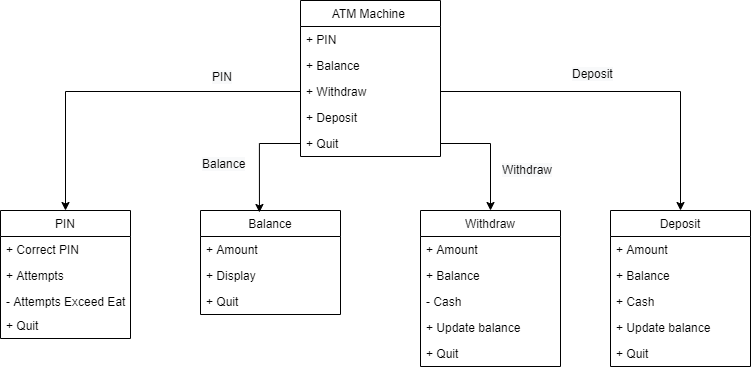

The diagram above was exported from draw.io. Its source (the exported page's mxGraphModel, read from the mxfile embedded in the PNG):
<mxGraphModel dx="852" dy="494" grid="1" gridSize="10" guides="1" tooltips="1" connect="1" arrows="1" fold="1" page="1" pageScale="1" pageWidth="827" pageHeight="1169" math="0" shadow="0">
  <root>
    <mxCell id="WIyWlLk6GJQsqaUBKTNV-0" />
    <mxCell id="WIyWlLk6GJQsqaUBKTNV-1" parent="WIyWlLk6GJQsqaUBKTNV-0" />
    <mxCell id="ZI3864EsdylQUSIyVJ02-18" value="PIN" style="swimlane;fontStyle=0;childLayout=stackLayout;horizontal=1;startSize=26;fillColor=none;horizontalStack=0;resizeParent=1;resizeParentMax=0;resizeLast=0;collapsible=1;marginBottom=0;" vertex="1" parent="WIyWlLk6GJQsqaUBKTNV-1">
      <mxGeometry x="70" y="390" width="130" height="128" as="geometry" />
    </mxCell>
    <mxCell id="ZI3864EsdylQUSIyVJ02-19" value="+ Correct PIN" style="text;strokeColor=none;fillColor=none;align=left;verticalAlign=top;spacingLeft=4;spacingRight=4;overflow=hidden;rotatable=0;points=[[0,0.5],[1,0.5]];portConstraint=eastwest;" vertex="1" parent="ZI3864EsdylQUSIyVJ02-18">
      <mxGeometry y="26" width="130" height="26" as="geometry" />
    </mxCell>
    <mxCell id="ZI3864EsdylQUSIyVJ02-20" value="+ Attempts" style="text;strokeColor=none;fillColor=none;align=left;verticalAlign=top;spacingLeft=4;spacingRight=4;overflow=hidden;rotatable=0;points=[[0,0.5],[1,0.5]];portConstraint=eastwest;" vertex="1" parent="ZI3864EsdylQUSIyVJ02-18">
      <mxGeometry y="52" width="130" height="26" as="geometry" />
    </mxCell>
    <mxCell id="ZI3864EsdylQUSIyVJ02-21" value="- Attempts Exceed Eat card" style="text;strokeColor=none;fillColor=none;align=left;verticalAlign=top;spacingLeft=4;spacingRight=4;overflow=hidden;rotatable=0;points=[[0,0.5],[1,0.5]];portConstraint=eastwest;" vertex="1" parent="ZI3864EsdylQUSIyVJ02-18">
      <mxGeometry y="78" width="130" height="24" as="geometry" />
    </mxCell>
    <mxCell id="ZI3864EsdylQUSIyVJ02-23" value="+ Quit" style="text;strokeColor=none;fillColor=none;align=left;verticalAlign=top;spacingLeft=4;spacingRight=4;overflow=hidden;rotatable=0;points=[[0,0.5],[1,0.5]];portConstraint=eastwest;" vertex="1" parent="ZI3864EsdylQUSIyVJ02-18">
      <mxGeometry y="102" width="130" height="26" as="geometry" />
    </mxCell>
    <mxCell id="ZI3864EsdylQUSIyVJ02-36" value="Deposit" style="swimlane;fontStyle=0;childLayout=stackLayout;horizontal=1;startSize=26;fillColor=none;horizontalStack=0;resizeParent=1;resizeParentMax=0;resizeLast=0;collapsible=1;marginBottom=0;" vertex="1" parent="WIyWlLk6GJQsqaUBKTNV-1">
      <mxGeometry x="680" y="390" width="140" height="156" as="geometry" />
    </mxCell>
    <mxCell id="ZI3864EsdylQUSIyVJ02-37" value="+ Amount" style="text;strokeColor=none;fillColor=none;align=left;verticalAlign=top;spacingLeft=4;spacingRight=4;overflow=hidden;rotatable=0;points=[[0,0.5],[1,0.5]];portConstraint=eastwest;" vertex="1" parent="ZI3864EsdylQUSIyVJ02-36">
      <mxGeometry y="26" width="140" height="26" as="geometry" />
    </mxCell>
    <mxCell id="ZI3864EsdylQUSIyVJ02-38" value="+ Balance" style="text;strokeColor=none;fillColor=none;align=left;verticalAlign=top;spacingLeft=4;spacingRight=4;overflow=hidden;rotatable=0;points=[[0,0.5],[1,0.5]];portConstraint=eastwest;" vertex="1" parent="ZI3864EsdylQUSIyVJ02-36">
      <mxGeometry y="52" width="140" height="26" as="geometry" />
    </mxCell>
    <mxCell id="ZI3864EsdylQUSIyVJ02-39" value="+ Cash" style="text;strokeColor=none;fillColor=none;align=left;verticalAlign=top;spacingLeft=4;spacingRight=4;overflow=hidden;rotatable=0;points=[[0,0.5],[1,0.5]];portConstraint=eastwest;" vertex="1" parent="ZI3864EsdylQUSIyVJ02-36">
      <mxGeometry y="78" width="140" height="26" as="geometry" />
    </mxCell>
    <mxCell id="ZI3864EsdylQUSIyVJ02-40" value="+ Update balance" style="text;strokeColor=none;fillColor=none;align=left;verticalAlign=top;spacingLeft=4;spacingRight=4;overflow=hidden;rotatable=0;points=[[0,0.5],[1,0.5]];portConstraint=eastwest;" vertex="1" parent="ZI3864EsdylQUSIyVJ02-36">
      <mxGeometry y="104" width="140" height="26" as="geometry" />
    </mxCell>
    <mxCell id="ZI3864EsdylQUSIyVJ02-41" value="+ Quit" style="text;strokeColor=none;fillColor=none;align=left;verticalAlign=top;spacingLeft=4;spacingRight=4;overflow=hidden;rotatable=0;points=[[0,0.5],[1,0.5]];portConstraint=eastwest;" vertex="1" parent="ZI3864EsdylQUSIyVJ02-36">
      <mxGeometry y="130" width="140" height="26" as="geometry" />
    </mxCell>
    <mxCell id="ZI3864EsdylQUSIyVJ02-30" value="Withdraw" style="swimlane;fontStyle=0;childLayout=stackLayout;horizontal=1;startSize=26;fillColor=none;horizontalStack=0;resizeParent=1;resizeParentMax=0;resizeLast=0;collapsible=1;marginBottom=0;" vertex="1" parent="WIyWlLk6GJQsqaUBKTNV-1">
      <mxGeometry x="490" y="390" width="140" height="156" as="geometry" />
    </mxCell>
    <mxCell id="ZI3864EsdylQUSIyVJ02-31" value="+ Amount" style="text;strokeColor=none;fillColor=none;align=left;verticalAlign=top;spacingLeft=4;spacingRight=4;overflow=hidden;rotatable=0;points=[[0,0.5],[1,0.5]];portConstraint=eastwest;" vertex="1" parent="ZI3864EsdylQUSIyVJ02-30">
      <mxGeometry y="26" width="140" height="26" as="geometry" />
    </mxCell>
    <mxCell id="ZI3864EsdylQUSIyVJ02-32" value="+ Balance" style="text;strokeColor=none;fillColor=none;align=left;verticalAlign=top;spacingLeft=4;spacingRight=4;overflow=hidden;rotatable=0;points=[[0,0.5],[1,0.5]];portConstraint=eastwest;" vertex="1" parent="ZI3864EsdylQUSIyVJ02-30">
      <mxGeometry y="52" width="140" height="26" as="geometry" />
    </mxCell>
    <mxCell id="ZI3864EsdylQUSIyVJ02-33" value="- Cash&#10;" style="text;strokeColor=none;fillColor=none;align=left;verticalAlign=top;spacingLeft=4;spacingRight=4;overflow=hidden;rotatable=0;points=[[0,0.5],[1,0.5]];portConstraint=eastwest;" vertex="1" parent="ZI3864EsdylQUSIyVJ02-30">
      <mxGeometry y="78" width="140" height="26" as="geometry" />
    </mxCell>
    <mxCell id="ZI3864EsdylQUSIyVJ02-34" value="+ Update balance" style="text;strokeColor=none;fillColor=none;align=left;verticalAlign=top;spacingLeft=4;spacingRight=4;overflow=hidden;rotatable=0;points=[[0,0.5],[1,0.5]];portConstraint=eastwest;" vertex="1" parent="ZI3864EsdylQUSIyVJ02-30">
      <mxGeometry y="104" width="140" height="26" as="geometry" />
    </mxCell>
    <mxCell id="ZI3864EsdylQUSIyVJ02-35" value="+ Quit" style="text;strokeColor=none;fillColor=none;align=left;verticalAlign=top;spacingLeft=4;spacingRight=4;overflow=hidden;rotatable=0;points=[[0,0.5],[1,0.5]];portConstraint=eastwest;" vertex="1" parent="ZI3864EsdylQUSIyVJ02-30">
      <mxGeometry y="130" width="140" height="26" as="geometry" />
    </mxCell>
    <mxCell id="ZI3864EsdylQUSIyVJ02-24" value="Balance" style="swimlane;fontStyle=0;childLayout=stackLayout;horizontal=1;startSize=26;fillColor=none;horizontalStack=0;resizeParent=1;resizeParentMax=0;resizeLast=0;collapsible=1;marginBottom=0;" vertex="1" parent="WIyWlLk6GJQsqaUBKTNV-1">
      <mxGeometry x="270" y="390" width="140" height="104" as="geometry" />
    </mxCell>
    <mxCell id="ZI3864EsdylQUSIyVJ02-25" value="+ Amount" style="text;strokeColor=none;fillColor=none;align=left;verticalAlign=top;spacingLeft=4;spacingRight=4;overflow=hidden;rotatable=0;points=[[0,0.5],[1,0.5]];portConstraint=eastwest;" vertex="1" parent="ZI3864EsdylQUSIyVJ02-24">
      <mxGeometry y="26" width="140" height="26" as="geometry" />
    </mxCell>
    <mxCell id="ZI3864EsdylQUSIyVJ02-26" value="+ Display" style="text;strokeColor=none;fillColor=none;align=left;verticalAlign=top;spacingLeft=4;spacingRight=4;overflow=hidden;rotatable=0;points=[[0,0.5],[1,0.5]];portConstraint=eastwest;" vertex="1" parent="ZI3864EsdylQUSIyVJ02-24">
      <mxGeometry y="52" width="140" height="26" as="geometry" />
    </mxCell>
    <mxCell id="ZI3864EsdylQUSIyVJ02-29" value="+ Quit" style="text;strokeColor=none;fillColor=none;align=left;verticalAlign=top;spacingLeft=4;spacingRight=4;overflow=hidden;rotatable=0;points=[[0,0.5],[1,0.5]];portConstraint=eastwest;" vertex="1" parent="ZI3864EsdylQUSIyVJ02-24">
      <mxGeometry y="78" width="140" height="26" as="geometry" />
    </mxCell>
    <mxCell id="ZI3864EsdylQUSIyVJ02-9" value="ATM Machine " style="swimlane;fontStyle=0;childLayout=stackLayout;horizontal=1;startSize=26;fillColor=none;horizontalStack=0;resizeParent=1;resizeParentMax=0;resizeLast=0;collapsible=1;marginBottom=0;" vertex="1" parent="WIyWlLk6GJQsqaUBKTNV-1">
      <mxGeometry x="370" y="180" width="140" height="156" as="geometry" />
    </mxCell>
    <mxCell id="ZI3864EsdylQUSIyVJ02-10" value="+ PIN" style="text;strokeColor=none;fillColor=none;align=left;verticalAlign=top;spacingLeft=4;spacingRight=4;overflow=hidden;rotatable=0;points=[[0,0.5],[1,0.5]];portConstraint=eastwest;" vertex="1" parent="ZI3864EsdylQUSIyVJ02-9">
      <mxGeometry y="26" width="140" height="26" as="geometry" />
    </mxCell>
    <mxCell id="ZI3864EsdylQUSIyVJ02-11" value="+ Balance" style="text;strokeColor=none;fillColor=none;align=left;verticalAlign=top;spacingLeft=4;spacingRight=4;overflow=hidden;rotatable=0;points=[[0,0.5],[1,0.5]];portConstraint=eastwest;" vertex="1" parent="ZI3864EsdylQUSIyVJ02-9">
      <mxGeometry y="52" width="140" height="26" as="geometry" />
    </mxCell>
    <mxCell id="ZI3864EsdylQUSIyVJ02-13" value="+ Withdraw &#10;" style="text;strokeColor=none;fillColor=none;align=left;verticalAlign=top;spacingLeft=4;spacingRight=4;overflow=hidden;rotatable=0;points=[[0,0.5],[1,0.5]];portConstraint=eastwest;" vertex="1" parent="ZI3864EsdylQUSIyVJ02-9">
      <mxGeometry y="78" width="140" height="26" as="geometry" />
    </mxCell>
    <mxCell id="ZI3864EsdylQUSIyVJ02-14" value="+ Deposit " style="text;strokeColor=none;fillColor=none;align=left;verticalAlign=top;spacingLeft=4;spacingRight=4;overflow=hidden;rotatable=0;points=[[0,0.5],[1,0.5]];portConstraint=eastwest;" vertex="1" parent="ZI3864EsdylQUSIyVJ02-9">
      <mxGeometry y="104" width="140" height="26" as="geometry" />
    </mxCell>
    <mxCell id="ZI3864EsdylQUSIyVJ02-12" value="+ Quit" style="text;strokeColor=none;fillColor=none;align=left;verticalAlign=top;spacingLeft=4;spacingRight=4;overflow=hidden;rotatable=0;points=[[0,0.5],[1,0.5]];portConstraint=eastwest;" vertex="1" parent="ZI3864EsdylQUSIyVJ02-9">
      <mxGeometry y="130" width="140" height="26" as="geometry" />
    </mxCell>
    <mxCell id="ZI3864EsdylQUSIyVJ02-42" style="edgeStyle=orthogonalEdgeStyle;rounded=0;orthogonalLoop=1;jettySize=auto;html=1;entryX=0.5;entryY=0;entryDx=0;entryDy=0;" edge="1" parent="WIyWlLk6GJQsqaUBKTNV-1" source="ZI3864EsdylQUSIyVJ02-13" target="ZI3864EsdylQUSIyVJ02-18">
      <mxGeometry relative="1" as="geometry" />
    </mxCell>
    <mxCell id="ZI3864EsdylQUSIyVJ02-43" style="edgeStyle=orthogonalEdgeStyle;rounded=0;orthogonalLoop=1;jettySize=auto;html=1;entryX=0.421;entryY=0.019;entryDx=0;entryDy=0;entryPerimeter=0;" edge="1" parent="WIyWlLk6GJQsqaUBKTNV-1" source="ZI3864EsdylQUSIyVJ02-12" target="ZI3864EsdylQUSIyVJ02-24">
      <mxGeometry relative="1" as="geometry" />
    </mxCell>
    <mxCell id="ZI3864EsdylQUSIyVJ02-44" style="edgeStyle=orthogonalEdgeStyle;rounded=0;orthogonalLoop=1;jettySize=auto;html=1;entryX=0.5;entryY=0;entryDx=0;entryDy=0;" edge="1" parent="WIyWlLk6GJQsqaUBKTNV-1" source="ZI3864EsdylQUSIyVJ02-12" target="ZI3864EsdylQUSIyVJ02-30">
      <mxGeometry relative="1" as="geometry" />
    </mxCell>
    <mxCell id="ZI3864EsdylQUSIyVJ02-45" style="edgeStyle=orthogonalEdgeStyle;rounded=0;orthogonalLoop=1;jettySize=auto;html=1;entryX=0.5;entryY=0;entryDx=0;entryDy=0;" edge="1" parent="WIyWlLk6GJQsqaUBKTNV-1" source="ZI3864EsdylQUSIyVJ02-13" target="ZI3864EsdylQUSIyVJ02-36">
      <mxGeometry relative="1" as="geometry" />
    </mxCell>
    <mxCell id="ZI3864EsdylQUSIyVJ02-46" value="&lt;span style=&quot;color: rgb(0, 0, 0); font-family: helvetica; font-size: 12px; font-style: normal; font-weight: 400; letter-spacing: normal; text-align: center; text-indent: 0px; text-transform: none; word-spacing: 0px; background-color: rgb(248, 249, 250); display: inline; float: none;&quot;&gt;PIN&lt;/span&gt;" style="text;whiteSpace=wrap;html=1;" vertex="1" parent="WIyWlLk6GJQsqaUBKTNV-1">
      <mxGeometry x="280" y="243" width="50" height="30" as="geometry" />
    </mxCell>
    <mxCell id="ZI3864EsdylQUSIyVJ02-47" value="&lt;span style=&quot;color: rgb(0, 0, 0); font-family: helvetica; font-size: 12px; font-style: normal; font-weight: 400; letter-spacing: normal; text-align: center; text-indent: 0px; text-transform: none; word-spacing: 0px; background-color: rgb(248, 249, 250); display: inline; float: none;&quot;&gt;Balance&lt;/span&gt;" style="text;whiteSpace=wrap;html=1;" vertex="1" parent="WIyWlLk6GJQsqaUBKTNV-1">
      <mxGeometry x="270" y="330" width="70" height="30" as="geometry" />
    </mxCell>
    <mxCell id="ZI3864EsdylQUSIyVJ02-48" value="&lt;span style=&quot;color: rgb(0, 0, 0); font-family: helvetica; font-size: 12px; font-style: normal; font-weight: 400; letter-spacing: normal; text-align: center; text-indent: 0px; text-transform: none; word-spacing: 0px; background-color: rgb(248, 249, 250); display: inline; float: none;&quot;&gt;Withdraw&lt;/span&gt;" style="text;whiteSpace=wrap;html=1;" vertex="1" parent="WIyWlLk6GJQsqaUBKTNV-1">
      <mxGeometry x="570" y="336" width="80" height="30" as="geometry" />
    </mxCell>
    <mxCell id="ZI3864EsdylQUSIyVJ02-49" value="&lt;span style=&quot;color: rgb(0, 0, 0); font-family: helvetica; font-size: 12px; font-style: normal; font-weight: 400; letter-spacing: normal; text-align: center; text-indent: 0px; text-transform: none; word-spacing: 0px; background-color: rgb(248, 249, 250); display: inline; float: none;&quot;&gt;Deposit&lt;/span&gt;" style="text;whiteSpace=wrap;html=1;" vertex="1" parent="WIyWlLk6GJQsqaUBKTNV-1">
      <mxGeometry x="640" y="240" width="70" height="30" as="geometry" />
    </mxCell>
  </root>
</mxGraphModel>